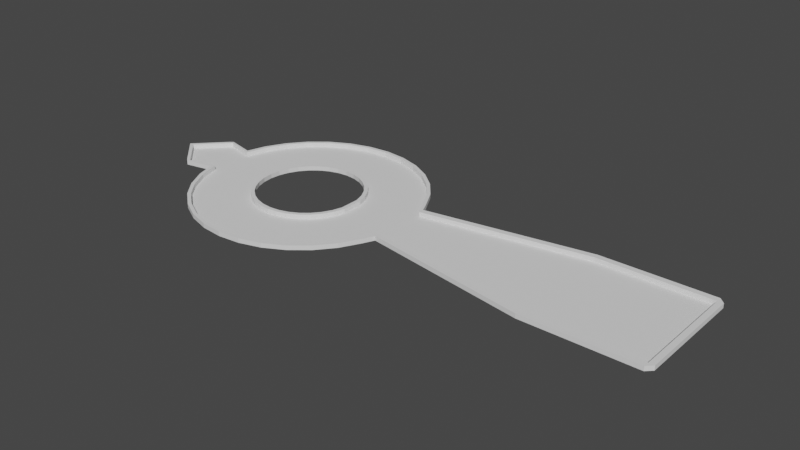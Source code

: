 # Source: course8.blend  (saved by Blender 2.82.7; exported with 4.5.12 LTS)
import bpy
from mathutils import Matrix  # noqa: F401  (used for matrix-valued properties, if any)

bpy.ops.wm.read_factory_settings(use_empty=True)
scene = bpy.context.scene
scene.name = 'Scene'

# ---- collections
col_collection = bpy.data.collections.new('Collection'); scene.collection.children.link(col_collection)

# ---- world
world_world = bpy.data.worlds.new('World'); scene.world = world_world
world_world.use_nodes = True; world_world.node_tree.nodes.clear()
_N = world_world.node_tree.nodes; _L = world_world.node_tree.links
n0 = _N.new('ShaderNodeOutputWorld'); n0.name = 'World Output'; n0.location = (300, 300)
n1 = _N.new('ShaderNodeBackground'); n1.name = 'Background'; n1.location = (10, 300)
n1.inputs[0].default_value = (0.05088, 0.05088, 0.05088, 1.0)
_L.new(n1.outputs[0], n0.inputs[0])
n0.is_active_output = True
world_world.color = (0.05088, 0.05088, 0.05088)
world_world.use_sun_shadow = False
world_world.sun_shadow_jitter_overblur = 0.0

# ---- meshes
me_circle = bpy.data.meshes.new('Circle')
me_circle.from_pydata([(0.0, 1.0, 0.0), (-0.1951, 0.9808, 0.0), (-0.3827, 0.9239, 0.0), (-0.5556, 0.8315, 0.0), (-0.7071, 0.7071, 0.0), (-0.8315, 0.5556, 0.0), (-0.9239, 0.3827, 0.0), (-0.9808, 0.1951, 0.0), (-1.0, 7.55e-08, 0.0), (-0.9808, -0.1951, 0.0), (-0.9239, -0.3827, 0.0), (-0.8315, -0.5556, 0.0), (-0.7071, -0.7071, 0.0), (-0.5556, -0.8315, 0.0), (-0.3827, -0.9239, 0.0), (-0.1951, -0.9808, 0.0), (3.258e-07, -1.0, 0.0), (0.1951, -0.9808, 0.0), (0.3827, -0.9239, 0.0), (0.5556, -0.8315, 0.0), (0.7071, -0.7071, 0.0), (0.8315, -0.5556, 0.0), (0.9239, -0.3827, 0.0), (0.9808, -0.1951, 0.0), (-1.853, 0.7674, 0.0), (0.9808, 0.1951, 0.0), (0.9239, 0.3827, 0.0), (0.8315, 0.5556, 0.0), (0.7071, 0.7071, 0.0), (0.5556, 0.8315, 0.0), (0.3827, 0.9239, 0.0), (0.1951, 0.9808, 0.0), (9.588e-07, 2.005, 0.0), (-0.3912, 1.967, 0.0), (-0.7674, 1.853, 0.0), (-1.114, 1.667, 0.0), (-1.418, 1.418, 0.0), (-1.667, 1.114, 0.0), (-1.853, 0.7674, 0.0), (-1.967, 0.3912, 0.0), (-2.005, -1.351e-07, 0.0), (-1.967, -0.3912, 0.0), (-1.853, -0.7674, 0.0), (-1.667, -1.114, 0.0), (-1.418, -1.418, 0.0), (-1.114, -1.667, 0.0), (-0.7674, -1.853, 0.0), (-0.3912, -1.967, 0.0), (1.612e-06, -2.005, 0.0), (0.3912, -1.967, 0.0), (0.7674, -1.853, 0.0), (1.114, -1.667, 0.0), (1.418, -1.418, 0.0), (1.667, -1.114, 0.0), (1.853, -0.7674, 0.0), (2.0, -0.5, 0.0), (-1.967, -0.3912, 0.0), (2.0, 0.5, 0.0), (1.853, 0.7674, 0.0), (1.667, 1.114, 0.0), (1.418, 1.418, 0.0), (1.114, 1.667, 0.0), (0.7674, 1.853, 0.0), (0.3912, 1.967, 0.0), (5.0, -1.0, 0.0), (7.0, -1.0, 0.0), (5.0, 1.0, 0.0), (7.0, 1.0, 0.0), (-2.005, -1.351e-07, 0.0), (-1.967, 0.3912, 0.0), (-1.853, -0.7674, 0.0), (-2.502, -0.5056, -1.49e-08), (-3.005, -1.351e-07, 0.0), (-2.495, 0.5221, 0.0)], [], [(7, 6, 38, 39), (21, 20, 52, 53), (8, 7, 39, 40), (22, 21, 53, 54), (9, 8, 40, 41), (23, 22, 54, 55), (10, 9, 41, 42), (42, 41, 56, 70), (11, 10, 42, 43), (23, 55, 57, 25), (12, 11, 43, 44), (26, 25, 57, 58), (13, 12, 44, 45), (27, 26, 58, 59), (14, 13, 45, 46), (1, 0, 32, 33), (28, 27, 59, 60), (15, 14, 46, 47), (2, 1, 33, 34), (29, 28, 60, 61), (16, 15, 47, 48), (3, 2, 34, 35), (30, 29, 61, 62), (17, 16, 48, 49), (4, 3, 35, 36), (31, 30, 62, 63), (18, 17, 49, 50), (5, 4, 36, 37), (0, 31, 63, 32), (19, 18, 50, 51), (6, 5, 37, 38), (20, 19, 51, 52), (64, 65, 67, 66), (64, 66, 57, 55), (40, 39, 69, 68), (41, 40, 68, 56), (39, 38, 24, 69), (68, 69, 73, 72), (56, 68, 72, 71)])
_uv = me_circle.uv_layers.new(name='UVMap')
_uv.uv.foreach_set('vector', [0.0, 0.0, 0.0, 0.0, 0.0, 0.0, 0.0, 0.0, 0.0, 0.0, 0.0, 0.0, 0.0, 0.0, 0.0, 0.0, 0.0, 0.0, 0.0, 0.0, 0.0, 0.0, 0.0, 0.0, 0.0, 0.0, 0.0, 0.0, 0.0, 0.0, 0.0, 0.0, 0.0, 0.0, 0.0, 0.0, 0.0, 0.0, 0.0, 0.0, 0.0, 0.0, 0.0, 0.0, 0.0, 0.0, 0.0, 0.0, 0.0, 0.0, 0.0, 0.0, 0.0, 0.0, 0.0, 0.0, 0.0, 0.0, 0.0, 0.0, 0.0, 0.0, 0.0, 0.0, 0.0, 0.0, 0.0, 0.0, 0.0, 0.0, 0.0, 0.0, 0.0, 0.0, 0.0, 0.0, 0.0, 1.0, 0.0, 0.0, 0.0, 0.0, 0.0, 0.0, 0.0, 0.0, 0.0, 0.0, 0.0, 0.0, 0.0, 0.0, 0.0, 0.0, 0.0, 0.0, 0.0, 0.0, 0.0, 0.0, 0.0, 0.0, 0.0, 0.0, 0.0, 0.0, 0.0, 0.0, 0.0, 0.0, 0.0, 0.0, 0.0, 0.0, 0.0, 0.0, 0.0, 0.0, 0.0, 0.0, 0.0, 0.0, 0.0, 0.0, 0.0, 0.0, 0.0, 0.0, 0.0, 0.0, 0.0, 0.0, 0.0, 0.0, 0.0, 0.0, 0.0, 0.0, 0.0, 0.0, 0.0, 0.0, 0.0, 0.0, 0.0, 0.0, 0.0, 0.0, 0.0, 0.0, 0.0, 0.0, 0.0, 0.0, 0.0, 0.0, 0.0, 0.0, 0.0, 0.0, 0.0, 0.0, 0.0, 0.0, 0.0, 0.0, 0.0, 0.0, 0.0, 0.0, 0.0, 0.0, 0.0, 0.0, 0.0, 0.0, 0.0, 0.0, 0.0, 0.0, 0.0, 0.0, 0.0, 0.0, 0.0, 0.0, 0.0, 0.0, 0.0, 0.0, 0.0, 0.0, 0.0, 0.0, 0.0, 0.0, 0.0, 0.0, 0.0, 0.0, 0.0, 0.0, 0.0, 0.0, 0.0, 0.0, 0.0, 0.0, 0.0, 0.0, 0.0, 0.0, 0.0, 0.0, 0.0, 0.0, 0.0, 0.0, 0.0, 0.0, 0.0, 0.0, 0.0, 0.0, 0.0, 0.0, 0.0, 0.0, 0.0, 0.0, 0.0, 0.0, 0.0, 0.0, 0.0, 0.0, 0.0, 0.0, 0.0, 0.0, 0.0, 0.0, 0.0, 0.0, 0.0, 0.0, 0.0, 0.0, 0.0, 0.0, 0.0, 0.0, 0.0, 0.0, 0.0, 0.0, 0.0, 0.0, 1.0, 0.0, 1.0, 1.0, 0.0, 1.0, 0.0, 0.0, 0.0, 1.0, 0.0, 1.0, 0.0, 0.0, 0.0, 0.0, 0.0, 0.0, 0.0, 0.0, 0.0, 0.0, 0.0, 0.0, 0.0, 0.0, 0.0, 0.0, 0.0, 0.0, 0.0, 0.0, 0.0, 0.0, 0.0, 0.0, 0.0, 0.0, 0.0, 0.0, 0.0, 0.0, 0.0, 0.0, 0.0, 0.0, 0.0, 0.0, 0.0, 0.0, 0.0, 0.0, 0.0, 0.0])
me_circle.use_remesh_fix_poles = True
me_circle.use_remesh_preserve_attributes = False
me_circle.use_mirror_vertex_groups = False
me_circle.update()
me_circle_001 = bpy.data.meshes.new('Circle.001')
me_circle_001.from_pydata([(0.0, 1.0, 0.0), (-0.1951, 0.9808, 0.0), (-0.3827, 0.9239, 0.0), (-0.5556, 0.8315, 0.0), (-0.7071, 0.7071, 0.0), (-0.8315, 0.5556, 0.0), (-0.9239, 0.3827, 0.0), (-0.9808, 0.1951, 0.0), (-1.0, 7.55e-08, 0.0), (-0.9808, -0.1951, 0.0), (-0.9239, -0.3827, 0.0), (-0.8315, -0.5556, 0.0), (-0.7071, -0.7071, 0.0), (-0.5556, -0.8315, 0.0), (-0.3827, -0.9239, 0.0), (-0.1951, -0.9808, 0.0), (3.258e-07, -1.0, 0.0), (0.1951, -0.9808, 0.0), (0.3827, -0.9239, 0.0), (0.5556, -0.8315, 0.0), (0.7071, -0.7071, 0.0), (0.8315, -0.5556, 0.0), (0.9239, -0.3827, 0.0), (0.9808, -0.1951, 0.0), (0.9808, 0.1951, 0.0), (0.9239, 0.3827, 0.0), (0.8315, 0.5556, 0.0), (0.7071, 0.7071, 0.0), (0.5556, 0.8315, 0.0), (0.3827, 0.9239, 0.0), (0.1951, 0.9808, 0.0), (9.588e-07, 2.005, 0.0), (-0.3912, 1.967, 0.0), (-0.7674, 1.853, 0.0), (-1.114, 1.667, 0.0), (-1.418, 1.418, 0.0), (-1.667, 1.114, 0.0), (-1.853, 0.7674, 0.0), (-1.967, 0.3912, 0.0), (-1.853, -0.7674, 0.0), (-1.667, -1.114, 0.0), (-1.418, -1.418, 0.0), (-1.114, -1.667, 0.0), (-0.7674, -1.853, 0.0), (-0.3912, -1.967, 0.0), (1.612e-06, -2.005, 0.0), (0.3912, -1.967, 0.0), (0.7674, -1.853, 0.0), (1.114, -1.667, 0.0), (1.418, -1.418, 0.0), (1.667, -1.114, 0.0), (1.853, -0.7674, 0.0), (2.0, -0.5, 0.0), (-1.967, -0.3912, 0.0), (2.0, 0.5, 0.0), (1.853, 0.7674, 0.0), (1.667, 1.114, 0.0), (1.418, 1.418, 0.0), (1.114, 1.667, 0.0), (0.7674, 1.853, 0.0), (0.3912, 1.967, 0.0), (5.0, -1.0, 0.0), (7.0, -1.0, 0.0), (5.0, 1.0, 0.0), (7.0, 1.0, 0.0), (-1.967, 0.3912, 0.0), (-1.853, -0.7674, 0.0), (-2.502, -0.5056, -1.49e-08), (-3.005, -1.351e-07, 0.0), (-2.495, 0.5221, 0.0), (9.588e-07, 2.005, 0.08), (-0.3912, 1.967, 0.08), (-0.7674, 1.853, 0.08), (-1.114, 1.667, 0.08), (-1.418, 1.418, 0.08), (-1.667, 1.114, 0.08), (-1.853, 0.7674, 0.08), (-1.967, 0.3912, 0.08), (-1.853, -0.7674, 0.08), (-1.667, -1.114, 0.08), (-1.418, -1.418, 0.08), (-1.114, -1.667, 0.08), (-0.7674, -1.853, 0.08), (-0.3912, -1.967, 0.08), (1.612e-06, -2.005, 0.08), (0.3912, -1.967, 0.08), (0.7674, -1.853, 0.08), (1.114, -1.667, 0.08), (1.418, -1.418, 0.08), (1.667, -1.114, 0.08), (1.853, -0.7674, 0.08), (2.0, -0.5, 0.08), (-1.967, -0.3912, 0.08), (2.0, 0.5, 0.08), (1.853, 0.7674, 0.08), (1.667, 1.114, 0.08), (1.418, 1.418, 0.08), (1.114, 1.667, 0.08), (0.7674, 1.853, 0.08), (0.3912, 1.967, 0.08), (5.0, -1.0, 0.08), (7.0, -1.0, 0.08), (5.0, 1.0, 0.08), (7.0, 1.0, 0.08), (-1.967, 0.3912, 0.08), (-1.853, -0.7674, 0.08), (-2.502, -0.5056, 0.08), (-3.005, -1.351e-07, 0.08), (-2.495, 0.5221, 0.08), (0.0, 1.0, 0.08), (-0.1951, 0.9808, 0.08), (-0.3827, 0.9239, 0.08), (-0.5556, 0.8315, 0.08), (-0.7071, 0.7071, 0.08), (-0.8315, 0.5556, 0.08), (-0.9239, 0.3827, 0.08), (-0.9808, 0.1951, 0.08), (-1.0, 7.55e-08, 0.08), (-0.9808, -0.1951, 0.08), (-0.9239, -0.3827, 0.08), (-0.8315, -0.5556, 0.08), (-0.7071, -0.7071, 0.08), (-0.5556, -0.8315, 0.08), (-0.3827, -0.9239, 0.08), (-0.1951, -0.9808, 0.08), (3.258e-07, -1.0, 0.08), (0.1951, -0.9808, 0.08), (0.3827, -0.9239, 0.08), (0.5556, -0.8315, 0.08), (0.7071, -0.7071, 0.08), (0.8315, -0.5556, 0.08), (0.9239, -0.3827, 0.08), (0.9808, -0.1951, 0.08), (0.9808, 0.1951, 0.08), (0.9239, 0.3827, 0.08), (0.8315, 0.5556, 0.08), (0.7071, 0.7071, 0.08), (0.5556, 0.8315, 0.08), (0.3827, 0.9239, 0.08), (0.1951, 0.9808, 0.08), (2.0, -0.6, 0.08), (5.0, -1.1, 0.08), (7.0, -1.1, 0.08), (2.0, 0.6, 0.08), (5.0, 1.1, 0.08), (7.0, 1.1, 0.08), (7.1, -1.0, 0.08), (7.1, 1.0, 0.08), (-0.002121, 0.9343, 0.08), (-0.1844, 0.9163, 0.08), (-0.3596, 0.8631, 0.08), (-0.5212, 0.7768, 0.08), (-0.6627, 0.6606, 0.08), (-0.7789, 0.519, 0.08), (-0.8653, 0.3575, 0.08), (-0.9184, 0.1823, 0.08), (-0.9364, 8.785e-08, 0.08), (-0.9184, -0.1823, 0.08), (-0.8653, -0.3575, 0.08), (-0.7789, -0.519, 0.08), (-0.6627, -0.6606, 0.08), (-0.5212, -0.7768, 0.08), (-0.3596, -0.8631, 0.08), (-0.1844, -0.9163, 0.08), (-0.002121, -0.9343, 0.08), (0.1801, -0.9163, 0.08), (0.3554, -0.8631, 0.08), (0.5169, -0.7768, 0.08), (0.6585, -0.6606, 0.08), (0.7747, -0.519, 0.08), (0.861, -0.3575, 0.08), (0.9142, -0.1823, 0.08), (0.9142, 0.1823, 0.08), (0.861, 0.3575, 0.08), (0.7747, 0.519, 0.08), (0.6585, 0.6606, 0.08), (0.5169, 0.7768, 0.08), (0.3554, 0.8631, 0.08), (0.1801, 0.9163, 0.08), (-0.002121, 0.9343, 0.0), (-0.1844, 0.9163, 0.0), (-0.3596, 0.8631, 0.0), (-0.5212, 0.7768, 0.0), (-0.6627, 0.6606, 0.0), (-0.7789, 0.519, 0.0), (-0.8653, 0.3575, 0.0), (-0.9184, 0.1823, 0.0), (-0.9364, 8.785e-08, 0.0), (-0.9184, -0.1823, 0.0), (-0.8653, -0.3575, 0.0), (-0.7789, -0.519, 0.0), (-0.6627, -0.6606, 0.0), (-0.5212, -0.7768, 0.0), (-0.3596, -0.8631, 0.0), (-0.1844, -0.9163, 0.0), (-0.002121, -0.9343, 0.0), (0.1801, -0.9163, 0.0), (0.3554, -0.8631, 0.0), (0.5169, -0.7768, 0.0), (0.6585, -0.6606, 0.0), (0.7747, -0.519, 0.0), (0.861, -0.3575, 0.0), (0.9142, -0.1823, 0.0), (0.9142, 0.1823, 0.0), (0.861, 0.3575, 0.0), (0.7747, 0.519, 0.0), (0.6585, 0.6606, 0.0), (0.5169, 0.7768, 0.0), (0.3554, 0.8631, 0.0), (0.1801, 0.9163, 0.0), (9.59e-07, 2.068, 0.08), (-0.4034, 2.028, 0.08), (-0.7914, 1.911, 0.08), (-1.149, 1.719, 0.08), (-1.462, 1.462, 0.08), (-1.719, 1.149, 0.08), (-1.911, 0.7914, 0.08), (-1.911, -0.7914, 0.08), (-1.719, -1.149, 0.08), (-1.462, -1.462, 0.08), (-1.149, -1.719, 0.08), (-0.7914, -1.911, 0.08), (-0.4034, -2.028, 0.08), (1.633e-06, -2.068, 0.08), (0.4034, -2.028, 0.08), (0.7914, -1.911, 0.08), (1.149, -1.719, 0.08), (1.462, -1.462, 0.08), (1.719, -1.149, 0.08), (1.911, -0.7914, 0.08), (1.911, 0.7914, 0.08), (1.719, 1.149, 0.08), (1.462, 1.462, 0.08), (1.149, 1.719, 0.08), (0.7914, 1.911, 0.08), (0.4034, 2.028, 0.08), (-2.582, -0.5056, 0.08), (-3.085, -1.351e-07, 0.08), (-2.575, 0.5221, 0.08), (-2.017, -0.4498, 0.08), (-2.527, -0.5511, 0.08), (-2.015, 0.4499, 0.08), (-2.518, 0.5676, 0.08), (2.0, -0.6, 0.0), (5.0, -1.1, 0.0), (7.0, -1.1, 0.0), (2.0, 0.6, 0.0), (5.0, 1.1, 0.0), (7.0, 1.1, 0.0), (7.1, -1.0, 0.0), (7.1, 1.0, 0.0), (9.59e-07, 2.068, 0.0), (-0.4034, 2.028, 0.0), (-0.7914, 1.911, 0.0), (-1.149, 1.719, 0.0), (-1.462, 1.462, 0.0), (-1.719, 1.149, 0.0), (-1.911, 0.7914, 0.0), (-1.911, -0.7914, 0.0), (-1.719, -1.149, 0.0), (-1.462, -1.462, 0.0), (-1.149, -1.719, 0.0), (-0.7914, -1.911, 0.0), (-0.4034, -2.028, 0.0), (1.633e-06, -2.068, 0.0), (0.4034, -2.028, 0.0), (0.7914, -1.911, 0.0), (1.149, -1.719, 0.0), (1.462, -1.462, 0.0), (1.719, -1.149, 0.0), (1.911, -0.7914, 0.0), (1.911, 0.7914, 0.0), (1.719, 1.149, 0.0), (1.462, 1.462, 0.0), (1.149, 1.719, 0.0), (0.7914, 1.911, 0.0), (0.4034, 2.028, 0.0), (-2.582, -0.5056, -1.49e-08), (-3.085, -1.351e-07, 0.0), (-2.575, 0.5221, 0.0), (-2.017, -0.4498, 0.0), (-2.527, -0.5511, -1.49e-08), (-2.015, 0.4499, 0.0), (-2.518, 0.5676, 0.0)], [], [(53, 67, 106, 92), (43, 42, 81, 82), (63, 64, 103, 102), (32, 31, 70, 71), (57, 56, 95, 96), (44, 43, 82, 83), (54, 63, 102, 93), (33, 32, 71, 72), (58, 57, 96, 97), (45, 44, 83, 84), (34, 33, 72, 73), (59, 58, 97, 98), (46, 45, 84, 85), (35, 34, 73, 74), (60, 59, 98, 99), (47, 46, 85, 86), (36, 35, 74, 75), (31, 60, 99, 70), (48, 47, 86, 87), (37, 36, 75, 76), (49, 48, 87, 88), (37, 76, 77, 38), (50, 49, 88, 89), (51, 50, 89, 90), (52, 51, 90, 91), (67, 68, 107, 106), (66, 53, 92, 105), (68, 69, 108, 107), (40, 39, 78, 79), (61, 52, 91, 100), (41, 40, 79, 80), (62, 61, 100, 101), (55, 54, 93, 94), (69, 65, 104, 108), (42, 41, 80, 81), (64, 62, 101, 103), (56, 55, 94, 95), (5, 6, 115, 114), (19, 20, 129, 128), (6, 7, 116, 115), (20, 21, 130, 129), (7, 8, 117, 116), (21, 22, 131, 130), (8, 9, 118, 117), (22, 23, 132, 131), (9, 10, 119, 118), (10, 11, 120, 119), (23, 24, 133, 132), (11, 12, 121, 120), (24, 25, 134, 133), (12, 13, 122, 121), (25, 26, 135, 134), (13, 14, 123, 122), (0, 1, 110, 109), (26, 27, 136, 135), (14, 15, 124, 123), (1, 2, 111, 110), (27, 28, 137, 136), (15, 16, 125, 124), (2, 3, 112, 111), (28, 29, 138, 137), (16, 17, 126, 125), (3, 4, 113, 112), (29, 30, 139, 138), (17, 18, 127, 126), (4, 5, 114, 113), (30, 0, 109, 139), (18, 19, 128, 127), (101, 100, 141, 142), (100, 91, 140, 141), (93, 102, 144, 143), (102, 103, 145, 144), (103, 101, 146, 147), (103, 147, 145), (101, 142, 146), (131, 132, 171, 170), (118, 119, 158, 157), (132, 133, 172, 171), (119, 120, 159, 158), (133, 134, 173, 172), (120, 121, 160, 159), (134, 135, 174, 173), (121, 122, 161, 160), (135, 136, 175, 174), (122, 123, 162, 161), (109, 110, 149, 148), (136, 137, 176, 175), (123, 124, 163, 162), (110, 111, 150, 149), (137, 138, 177, 176), (124, 125, 164, 163), (111, 112, 151, 150), (138, 139, 178, 177), (125, 126, 165, 164), (112, 113, 152, 151), (139, 109, 148, 178), (126, 127, 166, 165), (113, 114, 153, 152), (127, 128, 167, 166), (114, 115, 154, 153), (128, 129, 168, 167), (115, 116, 155, 154), (129, 130, 169, 168), (116, 117, 156, 155), (130, 131, 170, 169), (117, 118, 157, 156), (173, 174, 205, 204), (160, 161, 192, 191), (174, 175, 206, 205), (161, 162, 193, 192), (148, 149, 180, 179), (175, 176, 207, 206), (162, 163, 194, 193), (149, 150, 181, 180), (176, 177, 208, 207), (163, 164, 195, 194), (150, 151, 182, 181), (177, 178, 209, 208), (164, 165, 196, 195), (151, 152, 183, 182), (178, 148, 179, 209), (165, 166, 197, 196), (152, 153, 184, 183), (166, 167, 198, 197), (153, 154, 185, 184), (167, 168, 199, 198), (154, 155, 186, 185), (168, 169, 200, 199), (155, 156, 187, 186), (169, 170, 201, 200), (156, 157, 188, 187), (170, 171, 202, 201), (157, 158, 189, 188), (171, 172, 203, 202), (158, 159, 190, 189), (172, 173, 204, 203), (159, 160, 191, 190), (80, 79, 218, 219), (95, 94, 230, 231), (72, 71, 211, 212), (88, 87, 226, 227), (81, 80, 219, 220), (96, 95, 231, 232), (73, 72, 212, 213), (89, 88, 227, 228), (82, 81, 220, 221), (97, 96, 232, 233), (74, 73, 213, 214), (90, 89, 228, 229), (83, 82, 221, 222), (98, 97, 233, 234), (75, 74, 214, 215), (84, 83, 222, 223), (99, 98, 234, 235), (76, 75, 215, 216), (85, 84, 223, 224), (70, 99, 235, 210), (86, 85, 224, 225), (79, 78, 217, 218), (71, 70, 210, 211), (87, 86, 225, 226), (107, 108, 238, 237), (106, 107, 237, 236), (92, 106, 240, 239), (108, 104, 241, 242), (106, 236, 240), (108, 242, 238), (77, 76, 216, 241, 104), (105, 92, 239, 217, 78), (90, 229, 140, 91), (94, 93, 143, 230), (238, 242, 283, 279), (141, 140, 243, 244), (235, 234, 275, 276), (221, 220, 261, 262), (146, 142, 245, 249), (142, 141, 244, 245), (210, 235, 276, 251), (236, 237, 278, 277), (222, 221, 262, 263), (216, 257, 282, 241), (237, 238, 279, 278), (223, 222, 263, 264), (224, 223, 264, 265), (217, 239, 280, 258), (225, 224, 265, 266), (140, 229, 270, 243), (211, 210, 251, 252), (144, 145, 248, 247), (226, 225, 266, 267), (230, 143, 246, 271), (212, 211, 252, 253), (143, 144, 247, 246), (239, 240, 281, 280), (227, 226, 267, 268), (213, 212, 253, 254), (228, 227, 268, 269), (214, 213, 254, 255), (229, 228, 269, 270), (215, 214, 255, 256), (242, 241, 282, 283), (231, 230, 271, 272), (147, 146, 249, 250), (216, 215, 256, 257), (232, 231, 272, 273), (218, 217, 258, 259), (233, 232, 273, 274), (219, 218, 259, 260), (240, 236, 277, 281), (234, 233, 274, 275), (220, 219, 260, 261), (145, 147, 250, 248)])
_uv = me_circle_001.uv_layers.new(name='UVMap')
_uv.uv.foreach_set('vector', [0.0, 0.0, 0.0, 0.0, 0.0, 0.0, 0.0, 0.0, 0.0, 0.0, 0.0, 0.0, 0.0, 0.0, 0.0, 0.0, 0.0, 1.0, 1.0, 1.0, 1.0, 1.0, 0.0, 1.0, 0.0, 0.0, 0.0, 0.0, 0.0, 0.0, 0.0, 0.0, 0.0, 0.0, 0.0, 0.0, 0.0, 0.0, 0.0, 0.0, 0.0, 0.0, 0.0, 0.0, 0.0, 0.0, 0.0, 0.0, 0.0, 1.0, 0.0, 1.0, 0.0, 1.0, 0.0, 1.0, 0.0, 0.0, 0.0, 0.0, 0.0, 0.0, 0.0, 0.0, 0.0, 0.0, 0.0, 0.0, 0.0, 0.0, 0.0, 0.0, 0.0, 0.0, 0.0, 0.0, 0.0, 0.0, 0.0, 0.0, 0.0, 0.0, 0.0, 0.0, 0.0, 0.0, 0.0, 0.0, 0.0, 0.0, 0.0, 0.0, 0.0, 0.0, 0.0, 0.0, 0.0, 0.0, 0.0, 0.0, 0.0, 0.0, 0.0, 0.0, 0.0, 0.0, 0.0, 0.0, 0.0, 0.0, 0.0, 0.0, 0.0, 0.0, 0.0, 0.0, 0.0, 0.0, 0.0, 0.0, 0.0, 0.0, 0.0, 0.0, 0.0, 0.0, 0.0, 0.0, 0.0, 0.0, 0.0, 0.0, 0.0, 0.0, 0.0, 0.0, 0.0, 0.0, 0.0, 0.0, 0.0, 0.0, 0.0, 0.0, 0.0, 0.0, 0.0, 0.0, 0.0, 0.0, 0.0, 0.0, 0.0, 0.0, 0.0, 0.0, 0.0, 0.0, 0.0, 0.0, 0.0, 0.0, 0.0, 0.0, 0.0, 0.0, 0.0, 0.0, 0.0, 0.0, 0.0, 0.0, 0.0, 0.0, 0.0, 0.0, 0.0, 0.0, 0.0, 0.0, 0.0, 0.0, 0.0, 0.0, 0.0, 0.0, 0.0, 0.0, 0.0, 0.0, 0.0, 0.0, 0.0, 0.0, 0.0, 0.0, 0.0, 0.0, 0.0, 0.0, 0.0, 0.0, 0.0, 0.0, 0.0, 0.0, 0.0, 0.0, 0.0, 0.0, 0.0, 0.0, 0.0, 0.0, 0.0, 0.0, 0.0, 0.0, 0.0, 0.0, 0.0, 0.0, 0.0, 0.0, 0.0, 0.0, 0.0, 0.0, 0.0, 0.0, 0.0, 0.0, 0.0, 0.0, 0.0, 0.0, 0.0, 0.0, 0.0, 0.0, 0.0, 0.0, 0.0, 0.0, 0.0, 0.0, 0.0, 0.0, 1.0, 0.0, 0.0, 0.0, 0.0, 0.0, 1.0, 0.0, 0.0, 0.0, 0.0, 0.0, 0.0, 0.0, 0.0, 0.0, 0.0, 0.0, 0.0, 0.0, 0.0, 0.0, 0.0, 0.0, 0.0, 0.0, 0.0, 0.0, 0.0, 0.0, 0.0, 0.0, 1.0, 1.0, 1.0, 0.0, 1.0, 0.0, 1.0, 1.0, 0.0, 0.0, 0.0, 0.0, 0.0, 0.0, 0.0, 0.0, 0.0, 0.0, 0.0, 0.0, 0.0, 0.0, 0.0, 0.0, 0.0, 0.0, 0.0, 0.0, 0.0, 0.0, 0.0, 0.0, 0.0, 0.0, 0.0, 0.0, 0.0, 0.0, 0.0, 0.0, 0.0, 0.0, 0.0, 0.0, 0.0, 0.0, 0.0, 0.0, 0.0, 0.0, 0.0, 0.0, 0.0, 0.0, 0.0, 0.0, 0.0, 0.0, 0.0, 0.0, 0.0, 0.0, 0.0, 0.0, 0.0, 0.0, 0.0, 0.0, 0.0, 0.0, 0.0, 0.0, 0.0, 0.0, 0.0, 0.0, 0.0, 0.0, 0.0, 0.0, 0.0, 0.0, 0.0, 0.0, 0.0, 0.0, 0.0, 0.0, 0.0, 0.0, 0.0, 0.0, 0.0, 0.0, 0.0, 0.0, 0.0, 0.0, 0.0, 0.0, 0.0, 0.0, 0.0, 0.0, 0.0, 0.0, 0.0, 0.0, 0.0, 0.0, 0.0, 0.0, 0.0, 0.0, 0.0, 0.0, 0.0, 0.0, 0.0, 0.0, 0.0, 0.0, 0.0, 0.0, 0.0, 0.0, 0.0, 0.0, 0.0, 0.0, 0.0, 0.0, 0.0, 0.0, 0.0, 0.0, 0.0, 0.0, 0.0, 0.0, 0.0, 0.0, 0.0, 0.0, 0.0, 0.0, 0.0, 0.0, 0.0, 0.0, 0.0, 0.0, 0.0, 0.0, 0.0, 0.0, 0.0, 0.0, 0.0, 0.0, 0.0, 0.0, 0.0, 0.0, 0.0, 0.0, 0.0, 0.0, 0.0, 0.0, 0.0, 0.0, 0.0, 0.0, 0.0, 0.0, 0.0, 0.0, 0.0, 0.0, 0.0, 0.0, 0.0, 0.0, 0.0, 0.0, 0.0, 0.0, 0.0, 0.0, 0.0, 0.0, 0.0, 0.0, 0.0, 0.0, 0.0, 0.0, 0.0, 0.0, 0.0, 0.0, 0.0, 0.0, 0.0, 0.0, 0.0, 0.0, 0.0, 0.0, 0.0, 0.0, 0.0, 0.0, 0.0, 0.0, 0.0, 0.0, 0.0, 0.0, 0.0, 0.0, 0.0, 0.0, 0.0, 0.0, 0.0, 0.0, 0.0, 0.0, 0.0, 0.0, 0.0, 0.0, 0.0, 0.0, 0.0, 0.0, 0.0, 0.0, 0.0, 0.0, 0.0, 0.0, 0.0, 0.0, 0.0, 0.0, 0.0, 0.0, 0.0, 0.0, 0.0, 0.0, 0.0, 0.0, 0.0, 0.0, 0.0, 0.0, 0.0, 0.0, 0.0, 0.0, 1.0, 0.0, 0.0, 0.0, 0.0, 0.0, 1.0, 0.0, 0.0, 0.0, 0.0, 0.0, 0.0, 0.0, 0.0, 0.0, 0.0, 1.0, 0.0, 1.0, 0.0, 1.0, 0.0, 1.0, 0.0, 1.0, 1.0, 1.0, 1.0, 1.0, 0.0, 1.0, 1.0, 1.0, 1.0, 0.0, 1.0, 0.0, 1.0, 1.0, 1.0, 1.0, 1.0, 1.0, 1.0, 1.0, 1.0, 0.0, 1.0, 0.0, 1.0, 0.0, 0.0, 0.0, 0.0, 0.0, 0.0, 0.0, 0.0, 0.0, 0.0, 0.0, 0.0, 0.0, 0.0, 0.0, 0.0, 0.0, 0.0, 0.0, 0.0, 0.0, 0.0, 0.0, 0.0, 0.0, 0.0, 0.0, 0.0, 0.0, 0.0, 0.0, 0.0, 0.0, 0.0, 0.0, 0.0, 0.0, 0.0, 0.0, 0.0, 0.0, 0.0, 0.0, 0.0, 0.0, 0.0, 0.0, 0.0, 0.0, 0.0, 0.0, 0.0, 0.0, 0.0, 0.0, 0.0, 0.0, 0.0, 0.0, 0.0, 0.0, 0.0, 0.0, 0.0, 0.0, 0.0, 0.0, 0.0, 0.0, 0.0, 0.0, 0.0, 0.0, 0.0, 0.0, 0.0, 0.0, 0.0, 0.0, 0.0, 0.0, 0.0, 0.0, 0.0, 0.0, 0.0, 0.0, 0.0, 0.0, 0.0, 0.0, 0.0, 0.0, 0.0, 0.0, 0.0, 0.0, 0.0, 0.0, 0.0, 0.0, 0.0, 0.0, 0.0, 0.0, 0.0, 0.0, 0.0, 0.0, 0.0, 0.0, 0.0, 0.0, 0.0, 0.0, 0.0, 0.0, 0.0, 0.0, 0.0, 0.0, 0.0, 0.0, 0.0, 0.0, 0.0, 0.0, 0.0, 0.0, 0.0, 0.0, 0.0, 0.0, 0.0, 0.0, 0.0, 0.0, 0.0, 0.0, 0.0, 0.0, 0.0, 0.0, 0.0, 0.0, 0.0, 0.0, 0.0, 0.0, 0.0, 0.0, 0.0, 0.0, 0.0, 0.0, 0.0, 0.0, 0.0, 0.0, 0.0, 0.0, 0.0, 0.0, 0.0, 0.0, 0.0, 0.0, 0.0, 0.0, 0.0, 0.0, 0.0, 0.0, 0.0, 0.0, 0.0, 0.0, 0.0, 0.0, 0.0, 0.0, 0.0, 0.0, 0.0, 0.0, 0.0, 0.0, 0.0, 0.0, 0.0, 0.0, 0.0, 0.0, 0.0, 0.0, 0.0, 0.0, 0.0, 0.0, 0.0, 0.0, 0.0, 0.0, 0.0, 0.0, 0.0, 0.0, 0.0, 0.0, 0.0, 0.0, 0.0, 0.0, 0.0, 0.0, 0.0, 0.0, 0.0, 0.0, 0.0, 0.0, 0.0, 0.0, 0.0, 0.0, 0.0, 0.0, 0.0, 0.0, 0.0, 0.0, 0.0, 0.0, 0.0, 0.0, 0.0, 0.0, 0.0, 0.0, 0.0, 0.0, 0.0, 0.0, 0.0, 0.0, 0.0, 0.0, 0.0, 0.0, 0.0, 0.0, 0.0, 0.0, 0.0, 0.0, 0.0, 0.0, 0.0, 0.0, 0.0, 0.0, 0.0, 0.0, 0.0, 0.0, 0.0, 0.0, 0.0, 0.0, 0.0, 0.0, 0.0, 0.0, 0.0, 0.0, 0.0, 0.0, 0.0, 0.0, 0.0, 0.0, 0.0, 0.0, 0.0, 0.0, 0.0, 0.0, 0.0, 0.0, 0.0, 0.0, 0.0, 0.0, 0.0, 0.0, 0.0, 0.0, 0.0, 0.0, 0.0, 0.0, 0.0, 0.0, 0.0, 0.0, 0.0, 0.0, 0.0, 0.0, 0.0, 0.0, 0.0, 0.0, 0.0, 0.0, 0.0, 0.0, 0.0, 0.0, 0.0, 0.0, 0.0, 0.0, 0.0, 0.0, 0.0, 0.0, 0.0, 0.0, 0.0, 0.0, 0.0, 0.0, 0.0, 0.0, 0.0, 0.0, 0.0, 0.0, 0.0, 0.0, 0.0, 0.0, 0.0, 0.0, 0.0, 0.0, 0.0, 0.0, 0.0, 0.0, 0.0, 0.0, 0.0, 0.0, 0.0, 0.0, 0.0, 0.0, 0.0, 0.0, 0.0, 0.0, 0.0, 0.0, 0.0, 0.0, 0.0, 0.0, 0.0, 0.0, 0.0, 0.0, 0.0, 0.0, 0.0, 0.0, 0.0, 0.0, 0.0, 0.0, 0.0, 0.0, 0.0, 0.0, 0.0, 0.0, 0.0, 0.0, 0.0, 0.0, 0.0, 0.0, 0.0, 0.0, 0.0, 0.0, 0.0, 0.0, 0.0, 0.0, 0.0, 0.0, 0.0, 0.0, 0.0, 0.0, 0.0, 0.0, 0.0, 0.0, 0.0, 0.0, 0.0, 0.0, 0.0, 0.0, 0.0, 0.0, 0.0, 0.0, 0.0, 0.0, 0.0, 0.0, 0.0, 0.0, 0.0, 0.0, 0.0, 0.0, 0.0, 0.0, 0.0, 0.0, 0.0, 0.0, 0.0, 0.0, 0.0, 0.0, 0.0, 0.0, 0.0, 0.0, 0.0, 0.0, 0.0, 0.0, 0.0, 0.0, 0.0, 0.0, 0.0, 0.0, 0.0, 0.0, 0.0, 0.0, 0.0, 0.0, 0.0, 0.0, 0.0, 0.0, 0.0, 0.0, 0.0, 0.0, 0.0, 0.0, 0.0, 0.0, 0.0, 0.0, 0.0, 0.0, 0.0, 0.0, 0.0, 0.0, 0.0, 0.0, 0.0, 0.0, 0.0, 0.0, 0.0, 0.0, 0.0, 0.0, 0.0, 0.0, 0.0, 0.0, 0.0, 0.0, 0.0, 0.0, 0.0, 0.0, 0.0, 0.0, 0.0, 0.0, 0.0, 0.0, 0.0, 0.0, 0.0, 0.0, 0.0, 0.0, 0.0, 0.0, 0.0, 0.0, 0.0, 0.0, 0.0, 0.0, 0.0, 0.0, 0.0, 0.0, 0.0, 0.0, 0.0, 0.0, 0.0, 0.0, 0.0, 0.0, 0.0, 0.0, 0.0, 0.0, 0.0, 0.0, 0.0, 0.0, 0.0, 0.0, 0.0, 0.0, 0.0, 0.0, 0.0, 0.0, 0.0, 0.0, 0.0, 0.0, 0.0, 0.0, 0.0, 0.0, 0.0, 0.0, 0.0, 0.0, 0.0, 0.0, 0.0, 0.0, 0.0, 0.0, 0.0, 0.0, 0.0, 0.0, 0.0, 0.0, 0.0, 0.0, 0.0, 0.0, 0.0, 0.0, 0.0, 0.0, 0.0, 0.0, 0.0, 0.0, 0.0, 0.0, 0.0, 0.0, 0.0, 0.0, 0.0, 0.0, 0.0, 0.0, 0.0, 0.0, 0.0, 0.0, 0.0, 0.0, 0.0, 0.0, 0.0, 0.0, 0.0, 0.0, 0.0, 0.0, 0.0, 0.0, 0.0, 0.0, 0.0, 0.0, 0.0, 0.0, 0.0, 0.0, 0.0, 0.0, 0.0, 0.0, 0.0, 0.0, 0.0, 0.0, 0.0, 0.0, 0.0, 0.0, 0.0, 0.0, 0.0, 0.0, 0.0, 0.0, 0.0, 0.0, 0.0, 0.0, 0.0, 0.0, 0.0, 0.0, 0.0, 0.0, 0.0, 0.0, 0.0, 0.0, 0.0, 0.0, 0.0, 0.0, 0.0, 0.0, 0.0, 0.0, 0.0, 0.0, 0.0, 0.0, 0.0, 0.0, 0.0, 0.0, 0.0, 0.0, 0.0, 0.0, 0.0, 0.0, 0.0, 0.0, 0.0, 0.0, 0.0, 0.0, 0.0, 0.0, 0.0, 0.0, 0.0, 0.0, 0.0, 0.0, 0.0, 0.0, 0.0, 0.0, 0.0, 0.0, 0.0, 0.0, 0.0, 0.0, 0.0, 0.0, 0.0, 0.0, 0.0, 0.0, 0.0, 0.0, 0.0, 0.0, 0.0, 0.0, 0.0, 0.0, 0.0, 0.0, 0.0, 0.0, 0.0, 0.0, 0.0, 0.0, 0.0, 0.0, 0.0, 0.0, 0.0, 0.0, 0.0, 0.0, 0.0, 0.0, 0.0, 0.0, 0.0, 0.0, 0.0, 0.0, 0.0, 0.0, 0.0, 0.0, 0.0, 0.0, 0.0, 0.0, 0.0, 0.0, 0.0, 0.0, 0.0, 0.0, 0.0, 0.0, 0.0, 0.0, 0.0, 0.0, 0.0, 0.0, 0.0, 0.0, 0.0, 0.0, 0.0, 0.0, 0.0, 1.0, 0.0, 1.0, 0.0, 0.0, 0.0, 0.0, 0.0, 0.0, 0.0, 0.0, 0.0, 0.0, 0.0, 0.0, 0.0, 0.0, 0.0, 0.0, 0.0, 0.0, 0.0, 0.0, 0.0, 0.0, 0.0, 0.0, 0.0, 0.0, 0.0, 0.0, 0.0, 0.0, 0.0, 0.0, 0.0, 0.0, 1.0, 0.0, 1.0, 0.0, 1.0, 0.0, 1.0, 0.0, 1.0, 0.0, 0.0, 0.0, 0.0, 0.0, 1.0, 0.0, 0.0, 0.0, 0.0, 0.0, 0.0, 0.0, 0.0, 0.0, 0.0, 0.0, 0.0, 0.0, 0.0, 0.0, 0.0, 0.0, 0.0, 0.0, 0.0, 0.0, 0.0, 0.0, 0.0, 0.0, 0.0, 0.0, 0.0, 0.0, 0.0, 0.0, 0.0, 0.0, 0.0, 0.0, 0.0, 0.0, 0.0, 0.0, 0.0, 0.0, 0.0, 0.0, 0.0, 0.0, 0.0, 0.0, 0.0, 0.0, 0.0, 0.0, 0.0, 0.0, 0.0, 0.0, 0.0, 0.0, 0.0, 0.0, 0.0, 0.0, 0.0, 0.0, 0.0, 0.0, 0.0, 0.0, 0.0, 0.0, 0.0, 0.0, 0.0, 0.0, 0.0, 0.0, 0.0, 0.0, 0.0, 0.0, 0.0, 0.0, 0.0, 0.0, 0.0, 0.0, 0.0, 0.0, 0.0, 0.0, 0.0, 1.0, 1.0, 1.0, 1.0, 1.0, 0.0, 1.0, 0.0, 0.0, 0.0, 0.0, 0.0, 0.0, 0.0, 0.0, 0.0, 0.0, 0.0, 1.0, 0.0, 1.0, 0.0, 0.0, 0.0, 0.0, 0.0, 0.0, 0.0, 0.0, 0.0, 0.0, 0.0, 1.0, 0.0, 1.0, 0.0, 1.0, 0.0, 1.0, 0.0, 0.0, 0.0, 0.0, 0.0, 0.0, 0.0, 0.0, 0.0, 0.0, 0.0, 0.0, 0.0, 0.0, 0.0, 0.0, 0.0, 0.0, 0.0, 0.0, 0.0, 0.0, 0.0, 0.0, 0.0, 0.0, 0.0, 0.0, 0.0, 0.0, 0.0, 0.0, 0.0, 0.0, 0.0, 0.0, 0.0, 0.0, 0.0, 0.0, 0.0, 0.0, 0.0, 0.0, 0.0, 0.0, 0.0, 0.0, 0.0, 0.0, 0.0, 0.0, 0.0, 0.0, 0.0, 0.0, 0.0, 0.0, 0.0, 0.0, 0.0, 0.0, 0.0, 0.0, 0.0, 0.0, 0.0, 0.0, 0.0, 0.0, 0.0, 0.0, 1.0, 1.0, 1.0, 0.0, 1.0, 0.0, 1.0, 1.0, 0.0, 0.0, 0.0, 0.0, 0.0, 0.0, 0.0, 0.0, 0.0, 0.0, 0.0, 0.0, 0.0, 0.0, 0.0, 0.0, 0.0, 0.0, 0.0, 0.0, 0.0, 0.0, 0.0, 0.0, 0.0, 0.0, 0.0, 0.0, 0.0, 0.0, 0.0, 0.0, 0.0, 0.0, 0.0, 0.0, 0.0, 0.0, 0.0, 0.0, 0.0, 0.0, 0.0, 0.0, 0.0, 0.0, 0.0, 0.0, 0.0, 0.0, 0.0, 0.0, 0.0, 0.0, 0.0, 0.0, 0.0, 0.0, 0.0, 0.0, 0.0, 0.0, 0.0, 0.0, 1.0, 1.0, 1.0, 1.0, 1.0, 1.0, 1.0, 1.0])
me_circle_001.use_remesh_fix_poles = True
me_circle_001.use_remesh_preserve_attributes = False
me_circle_001.use_mirror_vertex_groups = False
me_circle_001.update()

# ---- objects
ob_ground = bpy.data.objects.new('ground', me_circle)
ob_walls = bpy.data.objects.new('walls', me_circle_001)

# ---- transforms, parenting, visibility, modifiers, constraints
ob_ground.location = (-6.0, 0.0, 0.0)
ob_ground.lineart.crease_threshold = 0.0
ob_walls.location = (-6.0, 0.0, 0.0)
ob_walls.lineart.crease_threshold = 0.0

# ---- collection membership
col_collection.objects.link(ob_ground)
col_collection.objects.link(ob_walls)

# ---- scene / render settings (as saved in the file)
scene.frame_start = 1; scene.frame_end = 250; scene.frame_set(0)
scene.render.engine = 'BLENDER_EEVEE_NEXT'
scene.cycles.use_denoising = False
scene.cycles.samples = 128
scene.cycles.sampling_pattern = 'TABULATED_SOBOL'
scene.cycles.use_adaptive_sampling = False
scene.cycles.use_light_tree = False
scene.view_settings.view_transform = 'Filmic'
bpy.context.view_layer.update()

# ---- added for rendering (the .blend has no active camera and no usable light): camera, sun
cam_auto = bpy.data.cameras.new('AutoCamera')
cam_auto.lens = 50.0
cam_auto.sensor_width = 36.0
cam_auto.clip_end = 1000.0
ob_auto_camera = bpy.data.objects.new('AutoCamera', cam_auto)
scene.collection.objects.link(ob_auto_camera)
ob_auto_camera.location = (6.17849, -12.2051, 8.17676)
ob_auto_camera.rotation_euler = (1.09748, -7.21219e-08, 0.694738)
scene.camera = ob_auto_camera
light_auto_sun = bpy.data.lights.new('AutoSun', 'SUN')
light_auto_sun.energy = 3.0
light_auto_sun.angle = 0.0523599
ob_auto_sun = bpy.data.objects.new('AutoSun', light_auto_sun)
scene.collection.objects.link(ob_auto_sun)
ob_auto_sun.rotation_euler = (0.872665, 0.174533, 0.523599)
bpy.context.view_layer.update()
